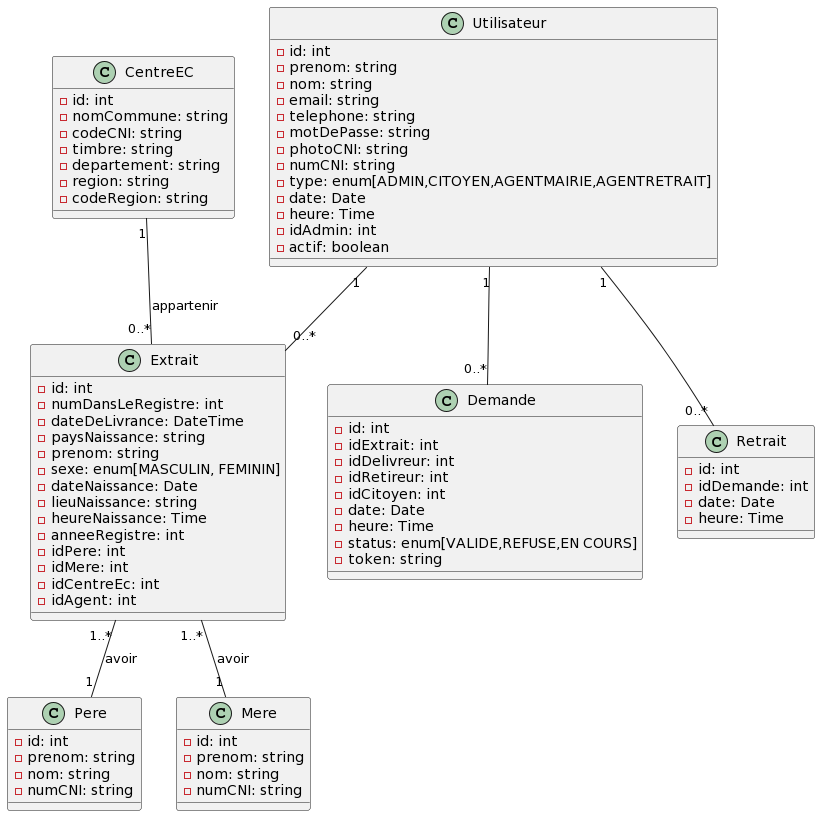

The diagram above was rendered by PlantUML. Its source (embedded in the PNG):
@startuml
class CentreEC {
    - id: int
    - nomCommune: string
    - codeCNI: string
    - timbre: string
    - departement: string
    - region: string
    - codeRegion: string
}

class Extrait {
    - id: int
    - numDansLeRegistre: int
    - dateDeLivrance: DateTime
    - paysNaissance: string
    - prenom: string
    - sexe: enum[MASCULIN, FEMININ]
    - dateNaissance: Date
    - lieuNaissance: string
    - heureNaissance: Time
    - anneeRegistre: int
    - idPere: int
    - idMere: int
    - idCentreEc: int
    - idAgent: int
}

class Utilisateur {
    - id: int
    - prenom: string
    - nom: string
    - email: string
    - telephone: string
    - motDePasse: string
    - photoCNI: string
    - numCNI: string
    - type: enum[ADMIN,CITOYEN,AGENTMAIRIE,AGENTRETRAIT]
    - date: Date
    - heure: Time
    - idAdmin: int
    - actif: boolean
}

class Pere {
    - id: int
    - prenom: string
    - nom: string
    - numCNI: string
}

class Mere {
    - id: int
    - prenom: string
    - nom: string
    - numCNI: string
}

class Demande {
    - id: int
    - idExtrait: int
    - idDelivreur: int
    - idRetireur: int
    - idCitoyen: int
    - date: Date
    - heure: Time
    - status: enum[VALIDE,REFUSE,EN COURS]
    - token: string
}

class Retrait {
    - id: int
    - idDemande: int
    - date: Date
    - heure: Time
}

CentreEC "1" -- "0..*" Extrait : appartenir
Extrait "1..*" -- "1" Pere : avoir
Extrait "1..*" -- "1" Mere : avoir
Utilisateur "1" -- "0..*" Demande
Utilisateur "1" -- "0..*" Retrait 
Utilisateur "1" -- "0..*" Extrait
@enduml